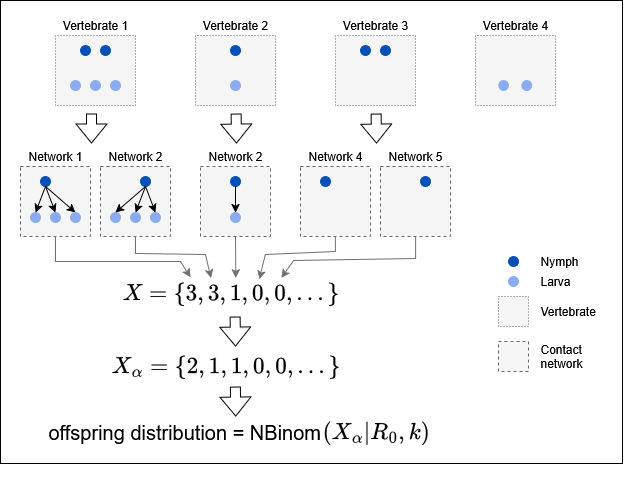

The diagram above was exported from draw.io. Its source (the exported page's mxGraphModel, read from the mxfile embedded in the PNG):
<mxGraphModel dx="1123" dy="559" grid="0" gridSize="10" guides="1" tooltips="1" connect="1" arrows="1" fold="1" page="1" pageScale="1" pageWidth="850" pageHeight="1100" math="1" shadow="0">
  <root>
    <mxCell id="0" />
    <mxCell id="1" parent="0" />
    <mxCell id="XksbpCC8v3kYhdhyrVm--1" value="" style="rounded=0;whiteSpace=wrap;html=1;" vertex="1" parent="1">
      <mxGeometry x="140" y="290" width="622" height="463" as="geometry" />
    </mxCell>
    <mxCell id="XksbpCC8v3kYhdhyrVm--2" value="" style="group" vertex="1" connectable="0" parent="1">
      <mxGeometry x="160" y="309" width="220" height="250" as="geometry" />
    </mxCell>
    <mxCell id="XksbpCC8v3kYhdhyrVm--3" value="Vertebrate 1" style="text;html=1;align=center;verticalAlign=middle;whiteSpace=wrap;rounded=0;" vertex="1" parent="XksbpCC8v3kYhdhyrVm--2">
      <mxGeometry x="40" y="-9" width="70" height="30" as="geometry" />
    </mxCell>
    <mxCell id="XksbpCC8v3kYhdhyrVm--4" value="" style="group;rotation=-180;" vertex="1" connectable="0" parent="XksbpCC8v3kYhdhyrVm--2">
      <mxGeometry x="40" y="11" width="70" height="80" as="geometry" />
    </mxCell>
    <mxCell id="XksbpCC8v3kYhdhyrVm--5" value="" style="rounded=0;whiteSpace=wrap;html=1;dashed=1;dashPattern=1 2;fillColor=#f5f5f5;fontColor=#333333;strokeColor=#666666;rotation=-270;" vertex="1" parent="XksbpCC8v3kYhdhyrVm--4">
      <mxGeometry width="70" height="80" as="geometry" />
    </mxCell>
    <mxCell id="XksbpCC8v3kYhdhyrVm--6" value="" style="ellipse;whiteSpace=wrap;html=1;fillColor=#054FB9;strokeColor=#054FB9;rotation=-270;" vertex="1" parent="XksbpCC8v3kYhdhyrVm--4">
      <mxGeometry x="40" y="15" width="10" height="10" as="geometry" />
    </mxCell>
    <mxCell id="XksbpCC8v3kYhdhyrVm--7" value="" style="ellipse;whiteSpace=wrap;html=1;fillColor=#054FB9;strokeColor=#054FB9;rotation=-270;" vertex="1" parent="XksbpCC8v3kYhdhyrVm--4">
      <mxGeometry x="20" y="15" width="10" height="10" as="geometry" />
    </mxCell>
    <mxCell id="XksbpCC8v3kYhdhyrVm--8" value="Vertebrate 2" style="text;html=1;align=center;verticalAlign=middle;whiteSpace=wrap;rounded=0;" vertex="1" parent="1">
      <mxGeometry x="340" y="300" width="70" height="30" as="geometry" />
    </mxCell>
    <mxCell id="XksbpCC8v3kYhdhyrVm--9" value="" style="group;rotation=-180;" vertex="1" connectable="0" parent="1">
      <mxGeometry x="340" y="320" width="70" height="80" as="geometry" />
    </mxCell>
    <mxCell id="XksbpCC8v3kYhdhyrVm--10" value="" style="rounded=0;whiteSpace=wrap;html=1;dashed=1;dashPattern=1 2;fillColor=#f5f5f5;fontColor=#333333;strokeColor=#666666;rotation=-270;" vertex="1" parent="XksbpCC8v3kYhdhyrVm--9">
      <mxGeometry width="70" height="80" as="geometry" />
    </mxCell>
    <mxCell id="XksbpCC8v3kYhdhyrVm--11" value="" style="ellipse;whiteSpace=wrap;html=1;fillColor=#054FB9;strokeColor=#054FB9;rotation=-270;" vertex="1" parent="XksbpCC8v3kYhdhyrVm--9">
      <mxGeometry x="30" y="15" width="10" height="10" as="geometry" />
    </mxCell>
    <mxCell id="XksbpCC8v3kYhdhyrVm--12" value="" style="ellipse;whiteSpace=wrap;html=1;fillColor=#8BABF1;strokeColor=#8BABF1;rotation=-270;" vertex="1" parent="XksbpCC8v3kYhdhyrVm--9">
      <mxGeometry x="30" y="50" width="10" height="10" as="geometry" />
    </mxCell>
    <mxCell id="XksbpCC8v3kYhdhyrVm--13" value="" style="ellipse;whiteSpace=wrap;html=1;fillColor=#8BABF1;strokeColor=#8BABF1;rotation=-270;" vertex="1" parent="XksbpCC8v3kYhdhyrVm--9">
      <mxGeometry x="-90" y="50" width="10" height="10" as="geometry" />
    </mxCell>
    <mxCell id="XksbpCC8v3kYhdhyrVm--14" value="" style="ellipse;whiteSpace=wrap;html=1;fillColor=#8BABF1;strokeColor=#8BABF1;rotation=-270;" vertex="1" parent="XksbpCC8v3kYhdhyrVm--9">
      <mxGeometry x="-110" y="50" width="10" height="10" as="geometry" />
    </mxCell>
    <mxCell id="XksbpCC8v3kYhdhyrVm--15" value="" style="ellipse;whiteSpace=wrap;html=1;fillColor=#8BABF1;strokeColor=#8BABF1;rotation=-270;" vertex="1" parent="XksbpCC8v3kYhdhyrVm--9">
      <mxGeometry x="-130" y="50" width="10" height="10" as="geometry" />
    </mxCell>
    <mxCell id="XksbpCC8v3kYhdhyrVm--16" value="" style="group;dashed=1;dashPattern=1 2;" vertex="1" connectable="0" parent="1">
      <mxGeometry x="620" y="300" width="70" height="100" as="geometry" />
    </mxCell>
    <mxCell id="XksbpCC8v3kYhdhyrVm--17" value="Vertebrate 4" style="text;html=1;align=center;verticalAlign=middle;whiteSpace=wrap;rounded=0;" vertex="1" parent="XksbpCC8v3kYhdhyrVm--16">
      <mxGeometry width="70" height="30" as="geometry" />
    </mxCell>
    <mxCell id="XksbpCC8v3kYhdhyrVm--18" value="" style="group;rotation=-180;" vertex="1" connectable="0" parent="XksbpCC8v3kYhdhyrVm--16">
      <mxGeometry y="20" width="70" height="80" as="geometry" />
    </mxCell>
    <mxCell id="XksbpCC8v3kYhdhyrVm--19" value="" style="rounded=0;whiteSpace=wrap;html=1;dashed=1;dashPattern=1 2;fillColor=#f5f5f5;fontColor=#333333;strokeColor=#666666;rotation=-270;" vertex="1" parent="XksbpCC8v3kYhdhyrVm--18">
      <mxGeometry width="70" height="80" as="geometry" />
    </mxCell>
    <mxCell id="XksbpCC8v3kYhdhyrVm--20" value="" style="ellipse;whiteSpace=wrap;html=1;fillColor=#8BABF1;strokeColor=#8BABF1;rotation=-270;" vertex="1" parent="XksbpCC8v3kYhdhyrVm--18">
      <mxGeometry x="41.25" y="50" width="10" height="10" as="geometry" />
    </mxCell>
    <mxCell id="XksbpCC8v3kYhdhyrVm--21" value="" style="ellipse;whiteSpace=wrap;html=1;fillColor=#8BABF1;strokeColor=#8BABF1;rotation=-270;" vertex="1" parent="XksbpCC8v3kYhdhyrVm--18">
      <mxGeometry x="17.98" y="50.16" width="10" height="9.69" as="geometry" />
    </mxCell>
    <mxCell id="XksbpCC8v3kYhdhyrVm--22" value="Vertebrate 3" style="text;html=1;align=center;verticalAlign=middle;whiteSpace=wrap;rounded=0;" vertex="1" parent="1">
      <mxGeometry x="480" y="300" width="70" height="30" as="geometry" />
    </mxCell>
    <mxCell id="XksbpCC8v3kYhdhyrVm--23" value="" style="group;rotation=-180;" vertex="1" connectable="0" parent="1">
      <mxGeometry x="480" y="320" width="70" height="80" as="geometry" />
    </mxCell>
    <mxCell id="XksbpCC8v3kYhdhyrVm--24" value="" style="rounded=0;whiteSpace=wrap;html=1;dashed=1;dashPattern=1 2;fillColor=#f5f5f5;fontColor=#333333;strokeColor=#666666;rotation=-270;" vertex="1" parent="XksbpCC8v3kYhdhyrVm--23">
      <mxGeometry width="70" height="80" as="geometry" />
    </mxCell>
    <mxCell id="XksbpCC8v3kYhdhyrVm--25" value="" style="ellipse;whiteSpace=wrap;html=1;fillColor=#054FB9;strokeColor=#054FB9;rotation=-270;" vertex="1" parent="XksbpCC8v3kYhdhyrVm--23">
      <mxGeometry x="40" y="15" width="10" height="10" as="geometry" />
    </mxCell>
    <mxCell id="XksbpCC8v3kYhdhyrVm--26" value="" style="ellipse;whiteSpace=wrap;html=1;fillColor=#054FB9;strokeColor=#054FB9;rotation=-270;" vertex="1" parent="XksbpCC8v3kYhdhyrVm--23">
      <mxGeometry x="20" y="15" width="10" height="10" as="geometry" />
    </mxCell>
    <mxCell id="XksbpCC8v3kYhdhyrVm--27" value="" style="shape=flexArrow;endArrow=classic;html=1;rounded=0;" edge="1" parent="1">
      <mxGeometry width="50" height="50" relative="1" as="geometry">
        <mxPoint x="231" y="403" as="sourcePoint" />
        <mxPoint x="231" y="433" as="targetPoint" />
      </mxGeometry>
    </mxCell>
    <mxCell id="XksbpCC8v3kYhdhyrVm--28" value="" style="shape=flexArrow;endArrow=classic;html=1;rounded=0;" edge="1" parent="1">
      <mxGeometry width="50" height="50" relative="1" as="geometry">
        <mxPoint x="375.5799999999999" y="403" as="sourcePoint" />
        <mxPoint x="376" y="433" as="targetPoint" />
      </mxGeometry>
    </mxCell>
    <mxCell id="XksbpCC8v3kYhdhyrVm--29" value="" style="shape=flexArrow;endArrow=classic;html=1;rounded=0;" edge="1" parent="1">
      <mxGeometry width="50" height="50" relative="1" as="geometry">
        <mxPoint x="515.5799999999999" y="403" as="sourcePoint" />
        <mxPoint x="516" y="433" as="targetPoint" />
      </mxGeometry>
    </mxCell>
    <mxCell id="XksbpCC8v3kYhdhyrVm--30" value="" style="whiteSpace=wrap;html=1;dashed=1;fillColor=#f5f5f5;fontColor=#333333;strokeColor=#666666;" vertex="1" parent="1">
      <mxGeometry x="340" y="456" width="70" height="70" as="geometry" />
    </mxCell>
    <mxCell id="XksbpCC8v3kYhdhyrVm--31" value="" style="whiteSpace=wrap;html=1;dashed=1;fillColor=#f5f5f5;fontColor=#333333;strokeColor=#666666;" vertex="1" parent="1">
      <mxGeometry x="240" y="456" width="70" height="70" as="geometry" />
    </mxCell>
    <mxCell id="XksbpCC8v3kYhdhyrVm--32" value="" style="whiteSpace=wrap;html=1;dashed=1;fillColor=#f5f5f5;fontColor=#333333;strokeColor=#666666;" vertex="1" parent="1">
      <mxGeometry x="160" y="456" width="70" height="70" as="geometry" />
    </mxCell>
    <mxCell id="XksbpCC8v3kYhdhyrVm--33" value="" style="ellipse;whiteSpace=wrap;html=1;fillColor=#054FB9;strokeColor=#054FB9;rotation=90;" vertex="1" parent="1">
      <mxGeometry x="180" y="466" width="10" height="10" as="geometry" />
    </mxCell>
    <mxCell id="XksbpCC8v3kYhdhyrVm--34" value="" style="endArrow=classic;html=1;rounded=0;exitX=1;exitY=0.5;exitDx=0;exitDy=0;entryX=0;entryY=0.5;entryDx=0;entryDy=0;" edge="1" parent="1" source="XksbpCC8v3kYhdhyrVm--33" target="XksbpCC8v3kYhdhyrVm--37">
      <mxGeometry width="50" height="50" relative="1" as="geometry">
        <mxPoint x="130" y="516" as="sourcePoint" />
        <mxPoint x="180" y="566" as="targetPoint" />
      </mxGeometry>
    </mxCell>
    <mxCell id="XksbpCC8v3kYhdhyrVm--35" value="" style="endArrow=classic;html=1;rounded=0;exitX=1;exitY=0.5;exitDx=0;exitDy=0;entryX=0;entryY=0.5;entryDx=0;entryDy=0;" edge="1" parent="1" source="XksbpCC8v3kYhdhyrVm--33" target="XksbpCC8v3kYhdhyrVm--39">
      <mxGeometry width="50" height="50" relative="1" as="geometry">
        <mxPoint x="130" y="516" as="sourcePoint" />
        <mxPoint x="180" y="566" as="targetPoint" />
      </mxGeometry>
    </mxCell>
    <mxCell id="XksbpCC8v3kYhdhyrVm--36" value="" style="endArrow=classic;html=1;rounded=0;exitX=1;exitY=0.5;exitDx=0;exitDy=0;entryX=0;entryY=0.5;entryDx=0;entryDy=0;" edge="1" parent="1" source="XksbpCC8v3kYhdhyrVm--33" target="XksbpCC8v3kYhdhyrVm--38">
      <mxGeometry width="50" height="50" relative="1" as="geometry">
        <mxPoint x="205" y="476" as="sourcePoint" />
        <mxPoint x="195" y="506" as="targetPoint" />
      </mxGeometry>
    </mxCell>
    <mxCell id="XksbpCC8v3kYhdhyrVm--37" value="" style="ellipse;whiteSpace=wrap;html=1;fillColor=#8BABF1;strokeColor=#8BABF1;rotation=90;" vertex="1" parent="1">
      <mxGeometry x="210" y="502" width="10" height="10" as="geometry" />
    </mxCell>
    <mxCell id="XksbpCC8v3kYhdhyrVm--38" value="" style="ellipse;whiteSpace=wrap;html=1;fillColor=#8BABF1;strokeColor=#8BABF1;rotation=90;" vertex="1" parent="1">
      <mxGeometry x="190" y="502" width="10" height="10" as="geometry" />
    </mxCell>
    <mxCell id="XksbpCC8v3kYhdhyrVm--39" value="" style="ellipse;whiteSpace=wrap;html=1;fillColor=#8BABF1;strokeColor=#8BABF1;rotation=90;" vertex="1" parent="1">
      <mxGeometry x="170" y="502" width="10" height="10" as="geometry" />
    </mxCell>
    <mxCell id="XksbpCC8v3kYhdhyrVm--40" value="" style="ellipse;whiteSpace=wrap;html=1;fillColor=#8BABF1;strokeColor=#8BABF1;rotation=90;" vertex="1" parent="1">
      <mxGeometry x="290" y="502" width="10" height="10" as="geometry" />
    </mxCell>
    <mxCell id="XksbpCC8v3kYhdhyrVm--41" value="" style="ellipse;whiteSpace=wrap;html=1;fillColor=#8BABF1;strokeColor=#8BABF1;rotation=90;" vertex="1" parent="1">
      <mxGeometry x="270" y="502" width="10" height="10" as="geometry" />
    </mxCell>
    <mxCell id="XksbpCC8v3kYhdhyrVm--42" value="" style="ellipse;whiteSpace=wrap;html=1;fillColor=#8BABF1;strokeColor=#8BABF1;rotation=90;" vertex="1" parent="1">
      <mxGeometry x="250" y="502" width="10" height="10" as="geometry" />
    </mxCell>
    <mxCell id="XksbpCC8v3kYhdhyrVm--43" value="" style="ellipse;whiteSpace=wrap;html=1;fillColor=#8BABF1;strokeColor=#8BABF1;rotation=90;" vertex="1" parent="1">
      <mxGeometry x="370" y="502" width="10" height="10" as="geometry" />
    </mxCell>
    <mxCell id="XksbpCC8v3kYhdhyrVm--44" value="" style="group;rotation=90;" vertex="1" connectable="0" parent="1">
      <mxGeometry x="250" y="466" width="70" height="60" as="geometry" />
    </mxCell>
    <mxCell id="XksbpCC8v3kYhdhyrVm--45" value="" style="ellipse;whiteSpace=wrap;html=1;fillColor=#054FB9;strokeColor=#054FB9;rotation=90;" vertex="1" parent="XksbpCC8v3kYhdhyrVm--44">
      <mxGeometry x="30" width="10" height="10" as="geometry" />
    </mxCell>
    <mxCell id="XksbpCC8v3kYhdhyrVm--46" value="Network 1" style="text;html=1;align=center;verticalAlign=middle;whiteSpace=wrap;rounded=0;" vertex="1" parent="1">
      <mxGeometry x="160" y="431" width="70" height="30" as="geometry" />
    </mxCell>
    <mxCell id="XksbpCC8v3kYhdhyrVm--47" value="Network 2" style="text;html=1;align=center;verticalAlign=middle;whiteSpace=wrap;rounded=0;" vertex="1" parent="1">
      <mxGeometry x="240" y="431" width="70" height="30" as="geometry" />
    </mxCell>
    <mxCell id="XksbpCC8v3kYhdhyrVm--48" value="" style="endArrow=classic;html=1;rounded=0;exitX=1;exitY=0.5;exitDx=0;exitDy=0;entryX=0;entryY=0.5;entryDx=0;entryDy=0;" edge="1" parent="1" source="XksbpCC8v3kYhdhyrVm--45" target="XksbpCC8v3kYhdhyrVm--40">
      <mxGeometry width="50" height="50" relative="1" as="geometry">
        <mxPoint x="210" y="436" as="sourcePoint" />
        <mxPoint x="260" y="486" as="targetPoint" />
      </mxGeometry>
    </mxCell>
    <mxCell id="XksbpCC8v3kYhdhyrVm--49" value="" style="endArrow=classic;html=1;rounded=0;exitX=1;exitY=0.5;exitDx=0;exitDy=0;entryX=0;entryY=0.5;entryDx=0;entryDy=0;" edge="1" parent="1" source="XksbpCC8v3kYhdhyrVm--45" target="XksbpCC8v3kYhdhyrVm--41">
      <mxGeometry width="50" height="50" relative="1" as="geometry">
        <mxPoint x="210" y="436" as="sourcePoint" />
        <mxPoint x="260" y="486" as="targetPoint" />
      </mxGeometry>
    </mxCell>
    <mxCell id="XksbpCC8v3kYhdhyrVm--50" value="" style="endArrow=classic;html=1;rounded=0;exitX=1;exitY=0.5;exitDx=0;exitDy=0;entryX=0;entryY=0.5;entryDx=0;entryDy=0;" edge="1" parent="1" source="XksbpCC8v3kYhdhyrVm--45" target="XksbpCC8v3kYhdhyrVm--42">
      <mxGeometry width="50" height="50" relative="1" as="geometry">
        <mxPoint x="535" y="821" as="sourcePoint" />
        <mxPoint x="505" y="851" as="targetPoint" />
      </mxGeometry>
    </mxCell>
    <mxCell id="XksbpCC8v3kYhdhyrVm--51" value="" style="group;rotation=90;" vertex="1" connectable="0" parent="1">
      <mxGeometry x="350" y="466" width="70" height="60" as="geometry" />
    </mxCell>
    <mxCell id="XksbpCC8v3kYhdhyrVm--52" value="" style="ellipse;whiteSpace=wrap;html=1;fillColor=#054FB9;strokeColor=#054FB9;rotation=90;" vertex="1" parent="XksbpCC8v3kYhdhyrVm--51">
      <mxGeometry x="20" width="10" height="10" as="geometry" />
    </mxCell>
    <mxCell id="XksbpCC8v3kYhdhyrVm--53" value="Network 2" style="text;html=1;align=center;verticalAlign=middle;whiteSpace=wrap;rounded=0;" vertex="1" parent="1">
      <mxGeometry x="340" y="431" width="70" height="30" as="geometry" />
    </mxCell>
    <mxCell id="XksbpCC8v3kYhdhyrVm--54" value="&lt;font style=&quot;font-size: 20px;&quot;&gt;$$ X = \{&amp;nbsp; 3,&amp;nbsp; 3,&amp;nbsp; 1,&amp;nbsp; 0,&amp;nbsp; 0, ... \} $$&amp;nbsp;&amp;nbsp;&lt;/font&gt;" style="text;html=1;align=center;verticalAlign=middle;whiteSpace=wrap;rounded=0;" vertex="1" parent="1">
      <mxGeometry x="220" y="571" width="300.5" height="47" as="geometry" />
    </mxCell>
    <mxCell id="XksbpCC8v3kYhdhyrVm--55" value="" style="endArrow=classic;html=1;rounded=0;exitX=0.5;exitY=1;exitDx=0;exitDy=0;strokeColor=#6F6F6F;entryX=0.366;entryY=-0.091;entryDx=0;entryDy=0;entryPerimeter=0;" edge="1" parent="1" source="XksbpCC8v3kYhdhyrVm--32" target="XksbpCC8v3kYhdhyrVm--54">
      <mxGeometry width="50" height="50" relative="1" as="geometry">
        <mxPoint x="310" y="631" as="sourcePoint" />
        <mxPoint x="320" y="567" as="targetPoint" />
        <Array as="points">
          <mxPoint x="195" y="551" />
          <mxPoint x="320" y="551" />
        </Array>
      </mxGeometry>
    </mxCell>
    <mxCell id="XksbpCC8v3kYhdhyrVm--56" value="" style="endArrow=classic;html=1;rounded=0;exitX=0.5;exitY=1;exitDx=0;exitDy=0;strokeColor=#6F6F6F;entryX=0.434;entryY=-0.076;entryDx=0;entryDy=0;entryPerimeter=0;" edge="1" parent="1" source="XksbpCC8v3kYhdhyrVm--31" target="XksbpCC8v3kYhdhyrVm--54">
      <mxGeometry width="50" height="50" relative="1" as="geometry">
        <mxPoint x="230" y="531" as="sourcePoint" />
        <mxPoint x="345" y="560" as="targetPoint" />
        <Array as="points">
          <mxPoint x="275" y="543" />
          <mxPoint x="345" y="544" />
        </Array>
      </mxGeometry>
    </mxCell>
    <mxCell id="XksbpCC8v3kYhdhyrVm--57" value="" style="endArrow=classic;html=1;rounded=0;exitX=0.5;exitY=1;exitDx=0;exitDy=0;strokeColor=#6F6F6F;entryX=0.517;entryY=-0.076;entryDx=0;entryDy=0;entryPerimeter=0;" edge="1" parent="1" source="XksbpCC8v3kYhdhyrVm--30" target="XksbpCC8v3kYhdhyrVm--54">
      <mxGeometry width="50" height="50" relative="1" as="geometry">
        <mxPoint x="380" y="521" as="sourcePoint" />
        <mxPoint x="375" y="562" as="targetPoint" />
      </mxGeometry>
    </mxCell>
    <mxCell id="XksbpCC8v3kYhdhyrVm--58" value="" style="endArrow=classic;html=1;rounded=0;exitX=0.5;exitY=1;exitDx=0;exitDy=0;strokeColor=#6F6F6F;entryX=0.595;entryY=-0.051;entryDx=0;entryDy=0;entryPerimeter=0;" edge="1" parent="1" source="XksbpCC8v3kYhdhyrVm--62" target="XksbpCC8v3kYhdhyrVm--54">
      <mxGeometry width="50" height="50" relative="1" as="geometry">
        <mxPoint x="370" y="621" as="sourcePoint" />
        <mxPoint x="403" y="562" as="targetPoint" />
        <Array as="points">
          <mxPoint x="475" y="541" />
          <mxPoint x="405" y="544" />
        </Array>
      </mxGeometry>
    </mxCell>
    <mxCell id="XksbpCC8v3kYhdhyrVm--59" value="" style="endArrow=classic;html=1;rounded=0;exitX=0.5;exitY=1;exitDx=0;exitDy=0;strokeColor=#6F6F6F;entryX=0.668;entryY=-0.076;entryDx=0;entryDy=0;entryPerimeter=0;" edge="1" parent="1" source="XksbpCC8v3kYhdhyrVm--60" target="XksbpCC8v3kYhdhyrVm--54">
      <mxGeometry width="50" height="50" relative="1" as="geometry">
        <mxPoint x="370" y="621" as="sourcePoint" />
        <mxPoint x="430" y="565" as="targetPoint" />
        <Array as="points">
          <mxPoint x="555" y="548" />
          <mxPoint x="433" y="550" />
        </Array>
      </mxGeometry>
    </mxCell>
    <mxCell id="XksbpCC8v3kYhdhyrVm--60" value="" style="whiteSpace=wrap;html=1;dashed=1;fillColor=#f5f5f5;fontColor=#333333;strokeColor=#666666;" vertex="1" parent="1">
      <mxGeometry x="520" y="456" width="70" height="70" as="geometry" />
    </mxCell>
    <mxCell id="XksbpCC8v3kYhdhyrVm--61" value="" style="group;rotation=90;fontStyle=0;dashed=1;" vertex="1" connectable="0" parent="1">
      <mxGeometry x="450" y="466" width="60" height="65" as="geometry" />
    </mxCell>
    <mxCell id="XksbpCC8v3kYhdhyrVm--62" value="" style="whiteSpace=wrap;html=1;dashed=1;fillColor=#f5f5f5;fontColor=#333333;strokeColor=#666666;" vertex="1" parent="XksbpCC8v3kYhdhyrVm--61">
      <mxGeometry x="-10" y="-10" width="70" height="70" as="geometry" />
    </mxCell>
    <mxCell id="XksbpCC8v3kYhdhyrVm--63" value="" style="ellipse;whiteSpace=wrap;html=1;fillColor=#054FB9;strokeColor=#054FB9;rotation=90;" vertex="1" parent="XksbpCC8v3kYhdhyrVm--61">
      <mxGeometry x="10" width="10" height="10" as="geometry" />
    </mxCell>
    <mxCell id="XksbpCC8v3kYhdhyrVm--64" value="Network 4" style="text;html=1;align=center;verticalAlign=middle;whiteSpace=wrap;rounded=0;" vertex="1" parent="1">
      <mxGeometry x="440" y="431" width="70" height="30" as="geometry" />
    </mxCell>
    <mxCell id="XksbpCC8v3kYhdhyrVm--65" value="Network 5" style="text;html=1;align=center;verticalAlign=middle;whiteSpace=wrap;rounded=0;" vertex="1" parent="1">
      <mxGeometry x="520" y="431" width="70" height="30" as="geometry" />
    </mxCell>
    <mxCell id="XksbpCC8v3kYhdhyrVm--66" value="" style="ellipse;whiteSpace=wrap;html=1;fillColor=#054FB9;strokeColor=#054FB9;rotation=-270;" vertex="1" parent="1">
      <mxGeometry x="560" y="466" width="10" height="10" as="geometry" />
    </mxCell>
    <mxCell id="XksbpCC8v3kYhdhyrVm--67" value="" style="endArrow=classic;html=1;rounded=0;exitX=1;exitY=0.5;exitDx=0;exitDy=0;entryX=0;entryY=0.5;entryDx=0;entryDy=0;" edge="1" parent="1" source="XksbpCC8v3kYhdhyrVm--52" target="XksbpCC8v3kYhdhyrVm--43">
      <mxGeometry width="50" height="50" relative="1" as="geometry">
        <mxPoint x="310" y="436" as="sourcePoint" />
        <mxPoint x="360" y="486" as="targetPoint" />
      </mxGeometry>
    </mxCell>
    <mxCell id="XksbpCC8v3kYhdhyrVm--68" value="" style="shape=flexArrow;endArrow=classic;html=1;rounded=0;" edge="1" parent="1">
      <mxGeometry width="50" height="50" relative="1" as="geometry">
        <mxPoint x="374.71000000000004" y="606" as="sourcePoint" />
        <mxPoint x="375.1300000000001" y="636" as="targetPoint" />
      </mxGeometry>
    </mxCell>
    <mxCell id="XksbpCC8v3kYhdhyrVm--69" value="" style="group" vertex="1" connectable="0" parent="1">
      <mxGeometry x="186" y="703" width="384" height="53.39" as="geometry" />
    </mxCell>
    <mxCell id="XksbpCC8v3kYhdhyrVm--70" value="&lt;font style=&quot;font-size: 20px;&quot;&gt;$$ (X_\alpha | R_0, k) $$&amp;nbsp;&lt;/font&gt;" style="text;html=1;align=center;verticalAlign=middle;whiteSpace=wrap;rounded=0;" vertex="1" parent="XksbpCC8v3kYhdhyrVm--69">
      <mxGeometry x="276.25" y="9.39" width="107.75" height="44" as="geometry" />
    </mxCell>
    <mxCell id="XksbpCC8v3kYhdhyrVm--71" value="&lt;font style=&quot;font-size: 20px;&quot;&gt;offspring distribution = NBinom&lt;/font&gt;&lt;font style=&quot;font-size: 20px;&quot;&gt;&amp;nbsp;&lt;/font&gt;" style="text;whiteSpace=wrap;html=1;" vertex="1" parent="XksbpCC8v3kYhdhyrVm--69">
      <mxGeometry width="334" height="39.39" as="geometry" />
    </mxCell>
    <mxCell id="XksbpCC8v3kYhdhyrVm--72" value="" style="group" vertex="1" connectable="0" parent="1">
      <mxGeometry x="638" y="536" width="130" height="125" as="geometry" />
    </mxCell>
    <mxCell id="XksbpCC8v3kYhdhyrVm--73" value="" style="ellipse;whiteSpace=wrap;html=1;fillColor=#054FB9;strokeColor=#054FB9;" vertex="1" parent="XksbpCC8v3kYhdhyrVm--72">
      <mxGeometry x="10" y="10" width="10" height="10" as="geometry" />
    </mxCell>
    <mxCell id="XksbpCC8v3kYhdhyrVm--74" value="&lt;div&gt;Nymph&lt;/div&gt;" style="text;html=1;align=left;verticalAlign=middle;whiteSpace=wrap;rounded=0;" vertex="1" parent="XksbpCC8v3kYhdhyrVm--72">
      <mxGeometry x="40" width="60" height="30" as="geometry" />
    </mxCell>
    <mxCell id="XksbpCC8v3kYhdhyrVm--75" value="" style="ellipse;whiteSpace=wrap;html=1;fillColor=#8BABF1;strokeColor=#8BABF1;" vertex="1" parent="XksbpCC8v3kYhdhyrVm--72">
      <mxGeometry x="10" y="30" width="10" height="10" as="geometry" />
    </mxCell>
    <mxCell id="XksbpCC8v3kYhdhyrVm--76" value="Larva" style="text;html=1;align=left;verticalAlign=middle;whiteSpace=wrap;rounded=0;" vertex="1" parent="XksbpCC8v3kYhdhyrVm--72">
      <mxGeometry x="40" y="20" width="90" height="30" as="geometry" />
    </mxCell>
    <mxCell id="XksbpCC8v3kYhdhyrVm--77" value="" style="rounded=0;whiteSpace=wrap;html=1;dashed=1;dashPattern=1 2;fillColor=#f5f5f5;fontColor=#333333;strokeColor=#666666;" vertex="1" parent="XksbpCC8v3kYhdhyrVm--72">
      <mxGeometry y="50" width="30" height="30" as="geometry" />
    </mxCell>
    <mxCell id="XksbpCC8v3kYhdhyrVm--78" value="Vertebrate" style="text;html=1;align=left;verticalAlign=middle;whiteSpace=wrap;rounded=0;" vertex="1" parent="XksbpCC8v3kYhdhyrVm--72">
      <mxGeometry x="40" y="50" width="60" height="30" as="geometry" />
    </mxCell>
    <mxCell id="XksbpCC8v3kYhdhyrVm--79" value="" style="whiteSpace=wrap;html=1;aspect=fixed;dashed=1;fillColor=#f5f5f5;fontColor=#333333;strokeColor=#666666;fillStyle=solid;" vertex="1" parent="XksbpCC8v3kYhdhyrVm--72">
      <mxGeometry y="95" width="30" height="30" as="geometry" />
    </mxCell>
    <mxCell id="XksbpCC8v3kYhdhyrVm--80" value="&lt;div&gt;Contact&lt;/div&gt;&lt;div&gt;network&lt;/div&gt;" style="text;html=1;align=left;verticalAlign=middle;whiteSpace=wrap;rounded=0;" vertex="1" parent="XksbpCC8v3kYhdhyrVm--72">
      <mxGeometry x="40" y="95" width="80" height="30" as="geometry" />
    </mxCell>
    <mxCell id="XksbpCC8v3kYhdhyrVm--83" value="&lt;font style=&quot;font-size: 20px;&quot;&gt;$$ X_\alpha = \{&amp;nbsp; 2,&amp;nbsp; 1,&amp;nbsp; 1,&amp;nbsp; 0,&amp;nbsp; 0, ... \} $$&amp;nbsp;&amp;nbsp;&lt;/font&gt;" style="text;html=1;align=center;verticalAlign=middle;whiteSpace=wrap;rounded=0;" vertex="1" parent="1">
      <mxGeometry x="220" y="644" width="290" height="47" as="geometry" />
    </mxCell>
    <mxCell id="XksbpCC8v3kYhdhyrVm--82" value="" style="shape=flexArrow;endArrow=classic;html=1;rounded=0;" edge="1" parent="1">
      <mxGeometry width="50" height="50" relative="1" as="geometry">
        <mxPoint x="374.78999999999996" y="676" as="sourcePoint" />
        <mxPoint x="375.21000000000004" y="706" as="targetPoint" />
      </mxGeometry>
    </mxCell>
  </root>
</mxGraphModel>